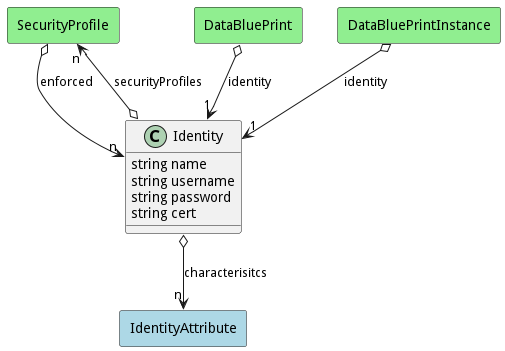

The diagram above was rendered by PlantUML. Its source (embedded in the PNG):
@startuml

class "Identity" as Model {
 string name
 string username
 string password
 string cert

 
}

rectangle "SecurityProfile" as SecurityProfile #lightblue {
}

Model o--> "n" SecurityProfile : securityProfiles


rectangle "IdentityAttribute" as IdentityAttribute #lightblue {
}

Model o--> "n" IdentityAttribute : characterisitcs




    rectangle "DataBluePrint" as DataBluePrint #lightgreen {
    }
    
        DataBluePrint   o--> "1" Model : "identity"
    
    rectangle "DataBluePrintInstance" as DataBluePrintInstance #lightgreen {
    }
    
        DataBluePrintInstance   o--> "1" Model : "identity"
    
    rectangle "SecurityProfile" as SecurityProfile #lightgreen {
    }
    
        SecurityProfile   o--> "n" Model : "enforced"
    

@enduml